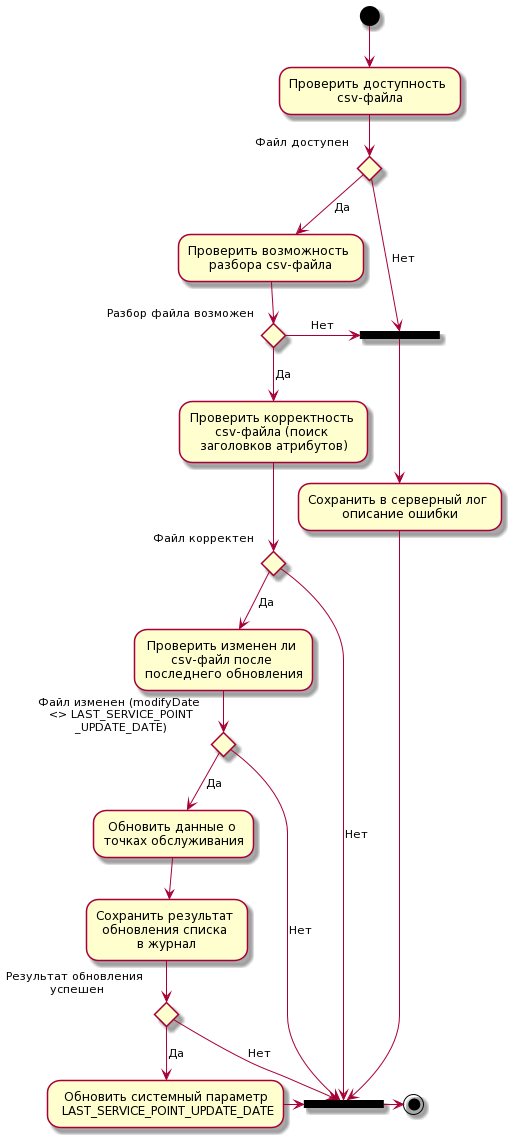

The diagram above was rendered by PlantUML. Its source (embedded in the PNG):
@startuml
(*) --> "Проверить доступность \ncsv-файла"

if "Файл доступен" then
  -->[Да] "Проверить возможность \nразбора csv-файла"

  if "Разбор файла возможен" then
    -->[Да] "Проверить корректность \ncsv-файла (поиск \nзаголовков атрибутов)"
  
    if "Файл корректен" then
      -->[Да] "Проверить изменен ли \ncsv-файл после \nпоследнего обновления"
    
      if "Файл изменен (modifyDate \n<> LAST_SERVICE_POINT\n_UPDATE_DATE)" then
        -->[Да] "Обновить данные о \nточках обслуживания"
        --> "Сохранить результат \nобновления списка \nв журнал"
       
        if "Результат обновления \nуспешен" then
          -->[Да] "Обновить системный параметр\n LAST_SERVICE_POINT_UPDATE_DATE"
          -> ===B2===
        else
          ->[Нет] ===B2===
        endif

      else
        ->[Нет] ===B2===
      endif


    else
      ->[Нет] ===B2===
    endif

  else
    ->[Нет] ===B1===
  endif

else
  ->[Нет] ===B1===
  --> "Сохранить в серверный лог \nописание ошибки"
endif

-> ===B2=== 
-> (*)
@enduml